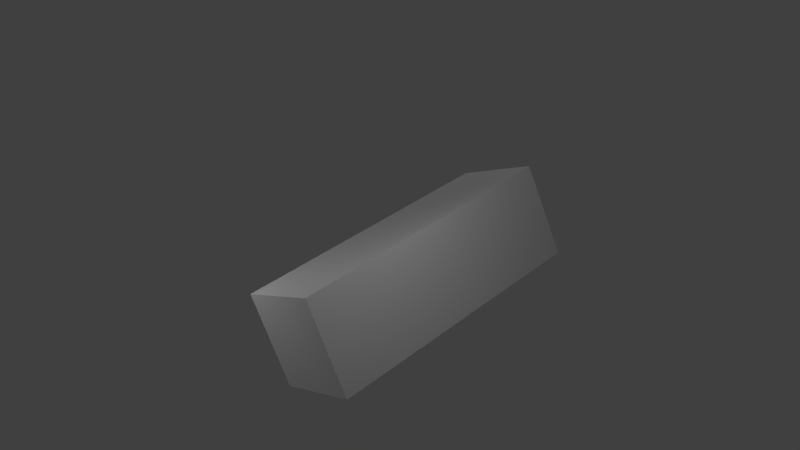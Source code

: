# Source: block2.blend  (saved by Blender 2.65.0; exported with 4.5.12 LTS)
import bpy
from mathutils import Matrix  # noqa: F401  (used for matrix-valued properties, if any)

bpy.ops.wm.read_factory_settings(use_empty=True)
scene = bpy.context.scene
scene.name = 'Scene'

# ---- collections
col_collection_1 = bpy.data.collections.new('Collection 1'); scene.collection.children.link(col_collection_1)

# ---- materials (node trees are filled in below, after node groups)
mat_wood_mat = bpy.data.materials.new('wood_mat')
mat_wood_mat.alpha_threshold = 0.0
mat_wood_mat.use_transparent_shadow = False
mat_wood_mat.roughness = 0.5
mat_wood_mat.line_color = (0.0, 0.0, 0.0, 1.0)

# ---- material node trees

# ---- world
world_world = bpy.data.worlds.new('World'); scene.world = world_world
world_world.color = (0.05088, 0.05088, 0.05088)
world_world.use_sun_shadow = False
world_world.sun_shadow_jitter_overblur = 0.0
world_world.cycles.sampling_method = 'MANUAL'
world_world.cycles.sample_map_resolution = 256

# ---- cameras
cam_camera = bpy.data.cameras.new('Camera')
cam_camera.clip_end = 100.0
cam_camera.lens = 35.0
cam_camera.sensor_width = 32.0
cam_camera.sensor_height = 18.0
cam_camera.ortho_scale = 7.314
cam_camera.dof.focus_distance = 0.0
cam_camera.dof.aperture_fstop = 128.0

# ---- lights
light_lamp_003 = bpy.data.lights.new('Lamp.003', 'POINT')
light_lamp_003.transmission_factor = 0.0
light_lamp_003.cutoff_distance = 30.0
light_lamp_003.energy = 100.0
light_lamp_003.shadow_buffer_clip_start = 1.001
light_lamp_003.shadow_soft_size = 1.0
light_lamp_003.shadow_maximum_resolution = 0.006
light_lamp_003.use_absolute_resolution = True
light_lamp_003.cycles.use_multiple_importance_sampling = False
light_lamp_002 = bpy.data.lights.new('Lamp.002', 'POINT')
light_lamp_002.transmission_factor = 0.0
light_lamp_002.cutoff_distance = 30.0
light_lamp_002.energy = 100.0
light_lamp_002.shadow_buffer_clip_start = 1.001
light_lamp_002.shadow_soft_size = 1.0
light_lamp_002.shadow_maximum_resolution = 0.006
light_lamp_002.use_absolute_resolution = True
light_lamp_002.cycles.use_multiple_importance_sampling = False
light_lamp_001 = bpy.data.lights.new('Lamp.001', 'POINT')
light_lamp_001.transmission_factor = 0.0
light_lamp_001.cutoff_distance = 30.0
light_lamp_001.energy = 100.0
light_lamp_001.shadow_buffer_clip_start = 1.001
light_lamp_001.shadow_soft_size = 1.0
light_lamp_001.shadow_maximum_resolution = 0.006
light_lamp_001.use_absolute_resolution = True
light_lamp_001.cycles.use_multiple_importance_sampling = False
light_lamp = bpy.data.lights.new('Lamp', 'POINT')
light_lamp.transmission_factor = 0.0
light_lamp.cutoff_distance = 30.0
light_lamp.energy = 100.0
light_lamp.shadow_buffer_clip_start = 1.001
light_lamp.shadow_soft_size = 1.0
light_lamp.shadow_maximum_resolution = 0.006
light_lamp.use_absolute_resolution = True
light_lamp.cycles.use_multiple_importance_sampling = False

# ---- meshes
me_cube = bpy.data.meshes.new('Cube')
me_cube.from_pydata([(1.0, 1.0, -1.0), (1.0, -1.0, -1.0), (-1.0, -1.0, -1.0), (-1.0, 1.0, -1.0), (1.0, 1.0, 1.0), (1.0, -1.0, 1.0), (-1.0, -1.0, 1.0), (-1.0, 1.0, 1.0)], [], [(0, 1, 2, 3), (4, 7, 6, 5), (0, 4, 5, 1), (1, 5, 6, 2), (2, 6, 7, 3), (4, 0, 3, 7)])
_uv = me_cube.uv_layers.new(name='UVMap')
_uv.uv.foreach_set('vector', [0.4922, 0.4354, 0.8422, 0.4354, 0.8422, 0.5646, 0.4922, 0.5646, 0.3672, 0.4354, 0.3672, 0.5646, 0.01328, 0.5646, 0.01328, 0.4354, 0.4922, 0.4354, 0.3672, 0.4354, 0.3672, 0.08542, 0.4922, 0.08542, 0.8422, 0.4354, 0.9633, 0.4354, 0.9633, 0.5646, 0.8422, 0.5646, 0.4922, 0.9146, 0.3672, 0.9146, 0.3672, 0.5646, 0.4922, 0.5646, 0.3672, 0.4354, 0.4922, 0.4354, 0.4922, 0.5646, 0.3672, 0.5646])
_ca = me_cube.color_attributes.new('Col', 'BYTE_COLOR', 'CORNER')
_ca.data.foreach_set('color', [1.0, 1.0, 1.0, 1.0, 1.0, 1.0, 1.0, 1.0, 1.0, 1.0, 1.0, 1.0, 1.0, 1.0, 1.0, 1.0, 1.0, 1.0, 1.0, 1.0, 1.0, 1.0, 1.0, 1.0, 1.0, 1.0, 1.0, 1.0, 1.0, 1.0, 1.0, 1.0, 1.0, 1.0, 1.0, 1.0, 1.0, 1.0, 1.0, 1.0, 1.0, 1.0, 1.0, 1.0, 1.0, 1.0, 1.0, 1.0, 1.0, 1.0, 1.0, 1.0, 1.0, 1.0, 1.0, 1.0, 1.0, 1.0, 1.0, 1.0, 1.0, 1.0, 1.0, 1.0, 1.0, 1.0, 1.0, 1.0, 1.0, 1.0, 1.0, 1.0, 1.0, 1.0, 1.0, 1.0, 1.0, 1.0, 1.0, 1.0, 1.0, 1.0, 1.0, 1.0, 1.0, 1.0, 1.0, 1.0, 1.0, 1.0, 1.0, 1.0, 1.0, 1.0, 1.0, 1.0])
me_cube.materials.append(mat_wood_mat)
me_cube.use_remesh_preserve_volume = False
me_cube.use_remesh_preserve_attributes = False
me_cube.use_mirror_vertex_groups = False
me_cube.update()

# ---- objects
ob_block = bpy.data.objects.new('Block', me_cube)
ob_lamp_003 = bpy.data.objects.new('Lamp.003', light_lamp_003)
ob_lamp_002 = bpy.data.objects.new('Lamp.002', light_lamp_002)
ob_lamp_001 = bpy.data.objects.new('Lamp.001', light_lamp_001)
ob_lamp = bpy.data.objects.new('Lamp', light_lamp)
ob_camera = bpy.data.objects.new('Camera', cam_camera)

# ---- transforms, parenting, visibility, modifiers, constraints
ob_block.location = (0.0, 0.0, 0.0)
ob_block.scale = (1.0, 3.0, 1.0)
ob_block.show_texture_space = True
ob_block.lineart.crease_threshold = 0.0
ob_lamp_003.location = (-0.02499, -6.174, 1.288)
ob_lamp_003.rotation_euler = (0.6503, 0.05522, 1.866)
ob_lamp_003.scale = (0.4348, 0.9821, 0.9786)
ob_lamp_003.lock_rotations_4d = False
ob_lamp_003.empty_display_type = 'ARROWS'
ob_lamp_003.color = (0.0, 0.0, 0.0, 0.0)
ob_lamp_003.lineart.crease_threshold = 0.0
ob_lamp_002.location = (4.581, -2.475, 1.318)
ob_lamp_002.rotation_euler = (0.6503, 0.05522, 1.866)
ob_lamp_002.scale = (0.4348, 0.9821, 0.9786)
ob_lamp_002.lock_rotations_4d = False
ob_lamp_002.empty_display_type = 'ARROWS'
ob_lamp_002.color = (0.0, 0.0, 0.0, 0.0)
ob_lamp_002.lineart.crease_threshold = 0.0
ob_lamp_001.location = (-4.188, 0.9322, 2.911)
ob_lamp_001.rotation_euler = (0.6503, 0.05522, 1.866)
ob_lamp_001.scale = (0.4348, 0.9821, 0.9786)
ob_lamp_001.lock_rotations_4d = False
ob_lamp_001.empty_display_type = 'ARROWS'
ob_lamp_001.color = (0.0, 0.0, 0.0, 0.0)
ob_lamp_001.lineart.crease_threshold = 0.0
ob_lamp.location = (1.512, 4.731, 3.407)
ob_lamp.rotation_euler = (0.6503, 0.05522, 1.866)
ob_lamp.scale = (0.4348, 0.9821, 0.9786)
ob_lamp.lock_rotations_4d = False
ob_lamp.empty_display_type = 'ARROWS'
ob_lamp.color = (0.0, 0.0, 0.0, 0.0)
ob_lamp.lineart.crease_threshold = 0.0
ob_camera.location = (-13.9, 9.647, 5.023)
ob_camera.rotation_euler = (-1.819, 2.79, 0.8728)
ob_camera.scale = (1.0, 1.0, 1.0)
ob_camera.lock_rotations_4d = False
ob_camera.empty_display_type = 'ARROWS'
ob_camera.color = (0.0, 0.0, 0.0, 0.0)
ob_camera.display_type = 'WIRE'
ob_camera.lineart.crease_threshold = 0.0

# ---- collection membership
col_collection_1.objects.link(ob_block)
col_collection_1.objects.link(ob_lamp_003)
col_collection_1.objects.link(ob_lamp_002)
col_collection_1.objects.link(ob_lamp_001)
col_collection_1.objects.link(ob_lamp)
col_collection_1.objects.link(ob_camera)

# ---- scene / render settings (as saved in the file)
scene.camera = ob_camera
scene.frame_start = 1; scene.frame_end = 250; scene.frame_set(0)
scene.render.engine = 'BLENDER_EEVEE_NEXT'
scene.render.image_settings.color_mode = 'RGB'
scene.render.image_settings.compression = 90
scene.render.resolution_percentage = 50
scene.render.dither_intensity = 0.0
scene.render.bake_margin = 2
scene.render.bake_bias = 0.0
scene.cycles.use_denoising = False
scene.cycles.samples = 10
scene.cycles.sampling_pattern = 'TABULATED_SOBOL'
scene.cycles.light_sampling_threshold = 0.0
scene.cycles.use_adaptive_sampling = False
scene.cycles.use_light_tree = False
scene.cycles.blur_glossy = 0.0
scene.cycles.volume_bounces = 1
scene.cycles.pixel_filter_type = 'GAUSSIAN'
scene.cycles.sample_clamp_indirect = 0.0
scene.view_settings.view_transform = 'Standard'
bpy.context.view_layer.update()
